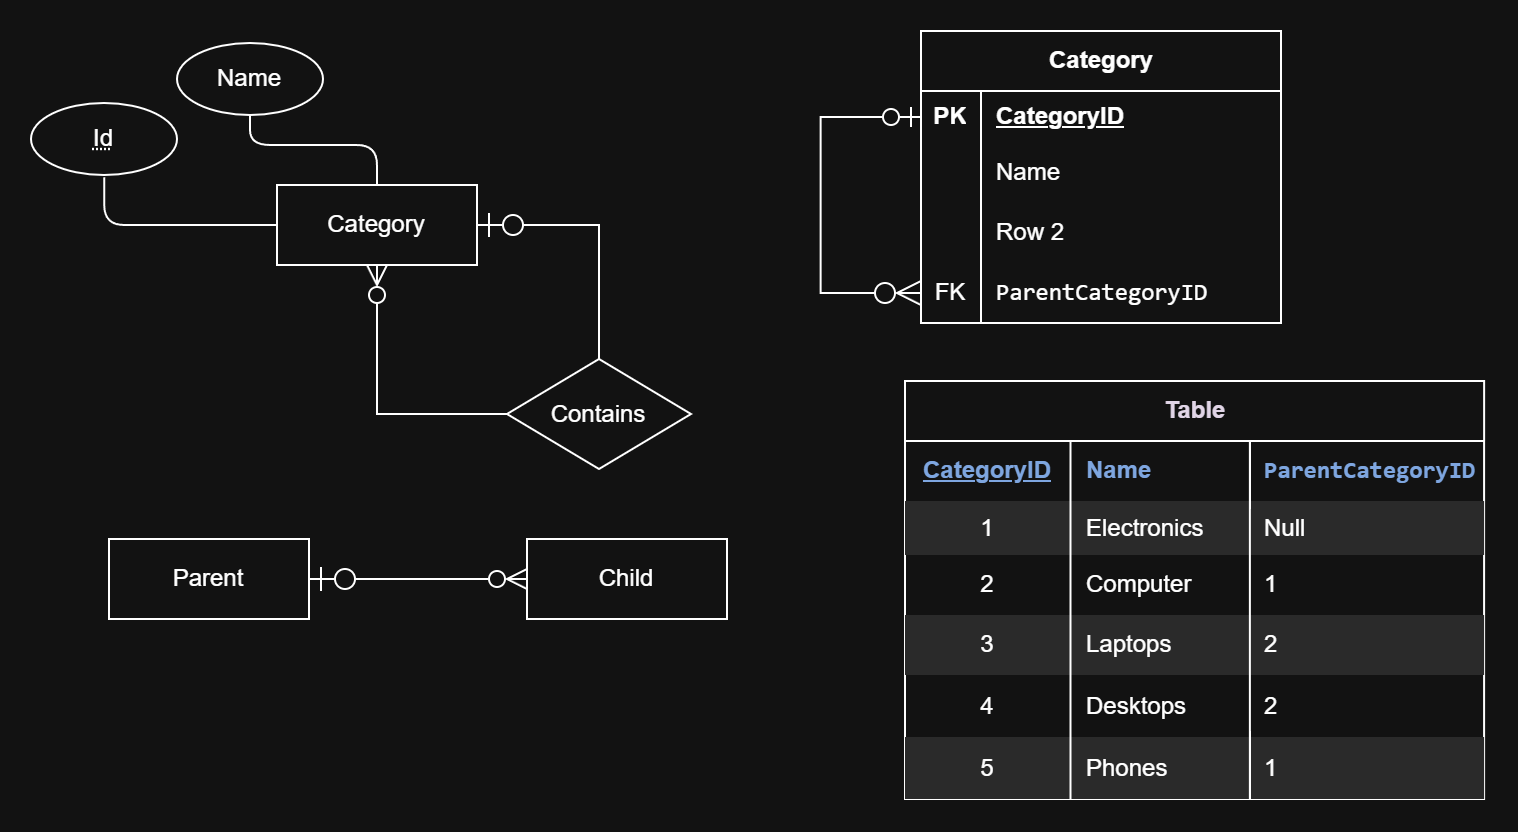

The diagram above was exported from draw.io. Its source (the exported page's mxGraphModel, read from the mxfile embedded in the PNG):
<mxGraphModel dx="1601" dy="1228" grid="0" gridSize="10" guides="1" tooltips="1" connect="1" arrows="1" fold="1" page="0" pageScale="1" pageWidth="850" pageHeight="1100" background="none" math="0" shadow="0">
  <root>
    <mxCell id="0" />
    <mxCell id="1" parent="0" />
    <mxCell id="UVknmmwYW8trKrdRW2um-3" edge="1" parent="1" source="UVknmmwYW8trKrdRW2um-1" style="edgeStyle=orthogonalEdgeStyle;shape=connector;rounded=1;orthogonalLoop=1;jettySize=auto;html=1;strokeColor=default;align=center;verticalAlign=middle;fontFamily=Helvetica;fontSize=11;fontColor=default;labelBackgroundColor=default;defaultLabelBackgroundColor=page;labelPadding=0 4;startArrow=none;startFill=0;startSize=10;endArrow=none;endFill=0;endSize=8;curved=0;entryX=0.502;entryY=1.031;entryDx=0;entryDy=0;entryPerimeter=0;" target="UVknmmwYW8trKrdRW2um-71" value="">
      <mxGeometry relative="1" x="-0.2873" as="geometry">
        <mxPoint x="-158" y="-34.49999999999994" as="targetPoint" />
      </mxGeometry>
    </mxCell>
    <mxCell id="UVknmmwYW8trKrdRW2um-5" edge="1" parent="1" source="UVknmmwYW8trKrdRW2um-1" style="edgeStyle=orthogonalEdgeStyle;shape=connector;rounded=1;orthogonalLoop=1;jettySize=auto;html=1;strokeColor=default;align=center;verticalAlign=middle;fontFamily=Helvetica;fontSize=11;fontColor=default;labelBackgroundColor=default;defaultLabelBackgroundColor=page;labelPadding=0 4;startArrow=none;startFill=0;startSize=10;endArrow=none;endFill=0;endSize=8;curved=0;" target="UVknmmwYW8trKrdRW2um-4" value="">
      <mxGeometry relative="1" as="geometry" />
    </mxCell>
    <mxCell id="UVknmmwYW8trKrdRW2um-7" edge="1" parent="1" source="UVknmmwYW8trKrdRW2um-1" style="edgeStyle=orthogonalEdgeStyle;shape=connector;rounded=0;orthogonalLoop=1;jettySize=auto;html=1;strokeColor=default;align=center;verticalAlign=middle;fontFamily=Helvetica;fontSize=11;fontColor=default;labelBackgroundColor=default;defaultLabelBackgroundColor=page;labelPadding=0 4;startArrow=ERzeroToOne;startFill=0;startSize=10;endArrow=none;endFill=0;endSize=8;" target="UVknmmwYW8trKrdRW2um-6" value="">
      <mxGeometry relative="1" as="geometry" />
    </mxCell>
    <mxCell id="UVknmmwYW8trKrdRW2um-40" edge="1" parent="1" source="UVknmmwYW8trKrdRW2um-35" style="edgeStyle=orthogonalEdgeStyle;shape=connector;rounded=0;orthogonalLoop=1;jettySize=auto;html=1;entryX=0;entryY=0.5;entryDx=0;entryDy=0;strokeColor=default;align=center;verticalAlign=middle;fontFamily=Helvetica;fontSize=11;fontColor=default;labelBackgroundColor=default;defaultLabelBackgroundColor=page;labelPadding=0 4;startArrow=ERzeroToMany;startFill=0;startSize=10;endArrow=ERzeroToOne;endFill=0;endSize=8;" target="UVknmmwYW8trKrdRW2um-26">
      <mxGeometry relative="1" as="geometry">
        <Array as="points">
          <mxPoint x="168.8" y="35" />
          <mxPoint x="168.8" y="-53" />
        </Array>
      </mxGeometry>
    </mxCell>
    <mxCell id="UVknmmwYW8trKrdRW2um-1" parent="1" style="whiteSpace=wrap;html=1;align=center;" value="Category" vertex="1">
      <mxGeometry height="40" width="100" x="-103" y="-19" as="geometry" />
    </mxCell>
    <mxCell id="UVknmmwYW8trKrdRW2um-4" parent="1" style="ellipse;whiteSpace=wrap;html=1;align=center;fontStyle=16;" value="Name" vertex="1">
      <mxGeometry height="36" width="73" x="-153" y="-90" as="geometry" />
    </mxCell>
    <mxCell id="UVknmmwYW8trKrdRW2um-8" edge="1" parent="1" source="UVknmmwYW8trKrdRW2um-6" style="edgeStyle=orthogonalEdgeStyle;shape=connector;rounded=0;orthogonalLoop=1;jettySize=auto;html=1;entryX=0.5;entryY=1;entryDx=0;entryDy=0;strokeColor=default;align=center;verticalAlign=middle;fontFamily=Helvetica;fontSize=11;fontColor=default;labelBackgroundColor=default;defaultLabelBackgroundColor=page;labelPadding=0 4;startArrow=none;startFill=0;startSize=10;endArrow=ERzeroToMany;endFill=0;endSize=8;" target="UVknmmwYW8trKrdRW2um-1">
      <mxGeometry relative="1" as="geometry" />
    </mxCell>
    <mxCell id="UVknmmwYW8trKrdRW2um-6" parent="1" style="shape=rhombus;perimeter=rhombusPerimeter;whiteSpace=wrap;html=1;align=center;strokeColor=default;verticalAlign=middle;fontFamily=Helvetica;fontSize=12;fontColor=default;fontStyle=16;fillColor=default;" value="Contains" vertex="1">
      <mxGeometry height="55" width="92" x="12" y="68" as="geometry" />
    </mxCell>
    <mxCell id="UVknmmwYW8trKrdRW2um-11" edge="1" parent="1" source="UVknmmwYW8trKrdRW2um-9" style="edgeStyle=orthogonalEdgeStyle;shape=connector;rounded=0;orthogonalLoop=1;jettySize=auto;html=1;entryX=0;entryY=0.5;entryDx=0;entryDy=0;strokeColor=default;align=center;verticalAlign=middle;fontFamily=Helvetica;fontSize=11;fontColor=default;labelBackgroundColor=default;defaultLabelBackgroundColor=page;labelPadding=0 4;startArrow=ERzeroToOne;startFill=0;startSize=10;endArrow=ERzeroToMany;endFill=0;endSize=8;" target="UVknmmwYW8trKrdRW2um-10">
      <mxGeometry relative="1" as="geometry" />
    </mxCell>
    <mxCell id="UVknmmwYW8trKrdRW2um-9" parent="1" style="whiteSpace=wrap;html=1;align=center;" value="Parent" vertex="1">
      <mxGeometry height="40" width="100" x="-187" y="158" as="geometry" />
    </mxCell>
    <mxCell id="UVknmmwYW8trKrdRW2um-10" parent="1" style="whiteSpace=wrap;html=1;align=center;fontStyle=0" value="Child" vertex="1">
      <mxGeometry height="40" width="100" x="22" y="158" as="geometry" />
    </mxCell>
    <mxCell id="UVknmmwYW8trKrdRW2um-25" parent="1" style="shape=table;startSize=30;container=1;collapsible=1;childLayout=tableLayout;fixedRows=1;rowLines=0;fontStyle=1;align=center;resizeLast=1;html=1;strokeColor=default;verticalAlign=middle;fontFamily=Helvetica;fontSize=12;fontColor=default;fillColor=default;" value="Category" vertex="1">
      <mxGeometry height="146.0115882025825" width="180" x="219" y="-96" as="geometry" />
    </mxCell>
    <mxCell id="UVknmmwYW8trKrdRW2um-26" parent="UVknmmwYW8trKrdRW2um-25" style="shape=tableRow;horizontal=0;startSize=0;swimlaneHead=0;swimlaneBody=0;fillColor=none;collapsible=0;dropTarget=0;points=[[0,0.5],[1,0.5]];portConstraint=eastwest;strokeColor=default;align=center;verticalAlign=middle;fontFamily=Helvetica;fontSize=12;fontColor=default;fontStyle=16;top=0;left=0;bottom=0;right=0;" value="" vertex="1">
      <mxGeometry height="26" width="180" y="30" as="geometry" />
    </mxCell>
    <mxCell id="UVknmmwYW8trKrdRW2um-27" parent="UVknmmwYW8trKrdRW2um-26" style="shape=partialRectangle;connectable=0;fillColor=none;fontStyle=1;overflow=hidden;whiteSpace=wrap;html=1;strokeColor=default;align=center;verticalAlign=middle;fontFamily=Helvetica;fontSize=12;fontColor=default;top=0;left=0;bottom=0;right=0;" value="PK" vertex="1">
      <mxGeometry height="26" width="30" as="geometry">
        <mxRectangle height="26" width="30" as="alternateBounds" />
      </mxGeometry>
    </mxCell>
    <mxCell id="UVknmmwYW8trKrdRW2um-28" parent="UVknmmwYW8trKrdRW2um-26" style="shape=partialRectangle;connectable=0;fillColor=none;align=left;spacingLeft=6;fontStyle=5;overflow=hidden;whiteSpace=wrap;html=1;strokeColor=inherit;verticalAlign=middle;fontFamily=Helvetica;fontSize=12;fontColor=default;top=0;left=0;bottom=0;right=0;" value="CategoryID" vertex="1">
      <mxGeometry height="26" width="150" x="30" as="geometry">
        <mxRectangle height="26" width="150" as="alternateBounds" />
      </mxGeometry>
    </mxCell>
    <mxCell id="UVknmmwYW8trKrdRW2um-29" parent="UVknmmwYW8trKrdRW2um-25" style="shape=tableRow;horizontal=0;startSize=0;swimlaneHead=0;swimlaneBody=0;fillColor=none;collapsible=0;dropTarget=0;points=[[0,0.5],[1,0.5]];portConstraint=eastwest;strokeColor=default;align=center;verticalAlign=middle;fontFamily=Helvetica;fontSize=12;fontColor=default;fontStyle=16;top=0;left=0;bottom=0;right=0;" value="" vertex="1">
      <mxGeometry height="30" width="180" y="56" as="geometry" />
    </mxCell>
    <mxCell id="UVknmmwYW8trKrdRW2um-30" parent="UVknmmwYW8trKrdRW2um-29" style="shape=partialRectangle;connectable=0;fillColor=none;editable=1;overflow=hidden;whiteSpace=wrap;html=1;strokeColor=default;align=center;verticalAlign=middle;fontFamily=Helvetica;fontSize=12;fontColor=default;fontStyle=16;top=0;left=0;bottom=0;right=0;" value="" vertex="1">
      <mxGeometry height="30" width="30" as="geometry">
        <mxRectangle height="30" width="30" as="alternateBounds" />
      </mxGeometry>
    </mxCell>
    <mxCell id="UVknmmwYW8trKrdRW2um-31" parent="UVknmmwYW8trKrdRW2um-29" style="shape=partialRectangle;connectable=0;fillColor=none;align=left;spacingLeft=6;overflow=hidden;whiteSpace=wrap;html=1;strokeColor=default;verticalAlign=middle;fontFamily=Helvetica;fontSize=12;fontColor=default;fontStyle=16;top=0;left=0;bottom=0;right=0;" value="Name" vertex="1">
      <mxGeometry height="30" width="150" x="30" as="geometry">
        <mxRectangle height="30" width="150" as="alternateBounds" />
      </mxGeometry>
    </mxCell>
    <mxCell id="UVknmmwYW8trKrdRW2um-32" parent="UVknmmwYW8trKrdRW2um-25" style="shape=tableRow;horizontal=0;startSize=0;swimlaneHead=0;swimlaneBody=0;fillColor=none;collapsible=0;dropTarget=0;points=[[0,0.5],[1,0.5]];portConstraint=eastwest;strokeColor=default;align=center;verticalAlign=middle;fontFamily=Helvetica;fontSize=12;fontColor=default;fontStyle=16;top=0;left=0;bottom=0;right=0;" value="" vertex="1">
      <mxGeometry height="30" width="180" y="86" as="geometry" />
    </mxCell>
    <mxCell id="UVknmmwYW8trKrdRW2um-33" parent="UVknmmwYW8trKrdRW2um-32" style="shape=partialRectangle;connectable=0;fillColor=none;editable=1;overflow=hidden;whiteSpace=wrap;html=1;strokeColor=default;align=center;verticalAlign=middle;fontFamily=Helvetica;fontSize=12;fontColor=default;fontStyle=16;top=0;left=0;bottom=0;right=0;" value="" vertex="1">
      <mxGeometry height="30" width="30" as="geometry">
        <mxRectangle height="30" width="30" as="alternateBounds" />
      </mxGeometry>
    </mxCell>
    <mxCell id="UVknmmwYW8trKrdRW2um-34" parent="UVknmmwYW8trKrdRW2um-32" style="shape=partialRectangle;connectable=0;fillColor=none;align=left;spacingLeft=6;overflow=hidden;whiteSpace=wrap;html=1;strokeColor=default;verticalAlign=middle;fontFamily=Helvetica;fontSize=12;fontColor=default;fontStyle=16;top=0;left=0;bottom=0;right=0;" value="Row 2" vertex="1">
      <mxGeometry height="30" width="150" x="30" as="geometry">
        <mxRectangle height="30" width="150" as="alternateBounds" />
      </mxGeometry>
    </mxCell>
    <mxCell id="UVknmmwYW8trKrdRW2um-35" parent="UVknmmwYW8trKrdRW2um-25" style="shape=tableRow;horizontal=0;startSize=0;swimlaneHead=0;swimlaneBody=0;fillColor=none;collapsible=0;dropTarget=0;points=[[0,0.5],[1,0.5]];portConstraint=eastwest;strokeColor=default;align=center;verticalAlign=middle;fontFamily=Helvetica;fontSize=12;fontColor=default;fontStyle=16;top=0;left=0;bottom=0;right=0;" value="" vertex="1">
      <mxGeometry height="30" width="180" y="116" as="geometry" />
    </mxCell>
    <mxCell id="UVknmmwYW8trKrdRW2um-36" parent="UVknmmwYW8trKrdRW2um-35" style="shape=partialRectangle;connectable=0;fillColor=none;editable=1;overflow=hidden;whiteSpace=wrap;html=1;strokeColor=default;align=center;verticalAlign=middle;fontFamily=Helvetica;fontSize=12;fontColor=default;fontStyle=16;top=0;left=0;bottom=0;right=0;" value="FK" vertex="1">
      <mxGeometry height="30" width="30" as="geometry">
        <mxRectangle height="30" width="30" as="alternateBounds" />
      </mxGeometry>
    </mxCell>
    <mxCell id="UVknmmwYW8trKrdRW2um-37" parent="UVknmmwYW8trKrdRW2um-35" style="shape=partialRectangle;connectable=0;fillColor=none;align=left;spacingLeft=6;overflow=hidden;whiteSpace=wrap;html=1;strokeColor=default;verticalAlign=middle;fontFamily=Helvetica;fontSize=12;fontColor=default;fontStyle=16;top=0;left=0;bottom=0;right=0;" value="&lt;code&gt;ParentCategoryID&lt;/code&gt;" vertex="1">
      <mxGeometry height="30" width="150" x="30" as="geometry">
        <mxRectangle height="30" width="150" as="alternateBounds" />
      </mxGeometry>
    </mxCell>
    <mxCell id="UVknmmwYW8trKrdRW2um-41" parent="1" style="shape=table;startSize=30;container=1;collapsible=1;childLayout=tableLayout;fixedRows=1;rowLines=0;fontStyle=1;align=center;resizeLast=1;html=1;evenRowColor=light-dark(#F5F5F5, #2A2A2A);evenColumnColor=none;fontColor=light-dark(#000000,#E1D5E7);" value="Table" vertex="1">
      <mxGeometry height="209" width="289.5486113136938" x="211" y="79" as="geometry" />
    </mxCell>
    <mxCell id="UVknmmwYW8trKrdRW2um-42" parent="UVknmmwYW8trKrdRW2um-41" style="shape=tableRow;horizontal=0;startSize=0;swimlaneHead=0;swimlaneBody=0;fillColor=none;collapsible=0;dropTarget=0;points=[[0,0.5],[1,0.5]];portConstraint=eastwest;top=0;left=0;bottom=0;right=0;fontColor=light-dark(#000000,#7EA6E0);" value="" vertex="1">
      <mxGeometry height="30" width="289.5486113136938" y="30" as="geometry" />
    </mxCell>
    <mxCell id="UVknmmwYW8trKrdRW2um-43" parent="UVknmmwYW8trKrdRW2um-42" style="shape=partialRectangle;connectable=0;fillColor=none;fontStyle=5;overflow=hidden;whiteSpace=wrap;html=1;top=0;left=0;bottom=0;right=0;fontColor=light-dark(#000000,#7EA6E0);align=center;" value="CategoryID" vertex="1">
      <mxGeometry height="30" width="82.75230068630637" as="geometry">
        <mxRectangle height="30" width="82.75230068630637" as="alternateBounds" />
      </mxGeometry>
    </mxCell>
    <mxCell id="UVknmmwYW8trKrdRW2um-44" parent="UVknmmwYW8trKrdRW2um-42" style="shape=partialRectangle;connectable=0;fillColor=none;align=left;spacingLeft=6;fontStyle=1;overflow=hidden;whiteSpace=wrap;html=1;top=0;left=0;bottom=0;right=0;labelBackgroundColor=none;fontColor=light-dark(#000000,#7EA6E0);" value="Name" vertex="1">
      <mxGeometry height="30" width="89.68519951627613" x="82.75230068630637" as="geometry">
        <mxRectangle height="30" width="89.68519951627613" as="alternateBounds" />
      </mxGeometry>
    </mxCell>
    <mxCell id="UVknmmwYW8trKrdRW2um-46" parent="UVknmmwYW8trKrdRW2um-42" style="shape=partialRectangle;connectable=0;fillColor=none;align=left;spacingLeft=6;fontStyle=1;overflow=hidden;whiteSpace=wrap;html=1;top=0;left=0;bottom=0;right=0;fontColor=light-dark(#000000,#7EA6E0);" value="&lt;code&gt;ParentCategoryID&lt;/code&gt;" vertex="1">
      <mxGeometry height="30" width="117.11111111111131" x="172.4375002025825" as="geometry">
        <mxRectangle height="30" width="117.11111111111131" as="alternateBounds" />
      </mxGeometry>
    </mxCell>
    <mxCell id="UVknmmwYW8trKrdRW2um-47" parent="UVknmmwYW8trKrdRW2um-41" style="shape=tableRow;horizontal=0;startSize=0;swimlaneHead=0;swimlaneBody=0;fillColor=none;collapsible=0;dropTarget=0;points=[[0,0.5],[1,0.5]];portConstraint=eastwest;top=0;left=0;bottom=0;right=0;" value="" vertex="1">
      <mxGeometry height="27" width="289.5486113136938" y="60" as="geometry" />
    </mxCell>
    <mxCell id="UVknmmwYW8trKrdRW2um-48" parent="UVknmmwYW8trKrdRW2um-47" style="shape=partialRectangle;connectable=0;fillColor=none;editable=1;overflow=hidden;whiteSpace=wrap;html=1;top=0;left=0;bottom=0;right=0;" value="1" vertex="1">
      <mxGeometry height="27" width="82.75230068630637" as="geometry">
        <mxRectangle height="27" width="82.75230068630637" as="alternateBounds" />
      </mxGeometry>
    </mxCell>
    <mxCell id="UVknmmwYW8trKrdRW2um-49" parent="UVknmmwYW8trKrdRW2um-47" style="shape=partialRectangle;connectable=0;fillColor=none;align=left;spacingLeft=6;overflow=hidden;whiteSpace=wrap;html=1;top=0;left=0;bottom=0;right=0;" value="Electronics" vertex="1">
      <mxGeometry height="27" width="89.68519951627613" x="82.75230068630637" as="geometry">
        <mxRectangle height="27" width="89.68519951627613" as="alternateBounds" />
      </mxGeometry>
    </mxCell>
    <mxCell id="UVknmmwYW8trKrdRW2um-51" parent="UVknmmwYW8trKrdRW2um-47" style="shape=partialRectangle;connectable=0;fillColor=none;align=left;spacingLeft=6;overflow=hidden;whiteSpace=wrap;html=1;top=0;left=0;bottom=0;right=0;" value="Null" vertex="1">
      <mxGeometry height="27" width="117.11111111111131" x="172.4375002025825" as="geometry">
        <mxRectangle height="27" width="117.11111111111131" as="alternateBounds" />
      </mxGeometry>
    </mxCell>
    <mxCell id="UVknmmwYW8trKrdRW2um-52" parent="UVknmmwYW8trKrdRW2um-41" style="shape=tableRow;horizontal=0;startSize=0;swimlaneHead=0;swimlaneBody=0;fillColor=none;collapsible=0;dropTarget=0;points=[[0,0.5],[1,0.5]];portConstraint=eastwest;top=0;left=0;bottom=0;right=0;" value="" vertex="1">
      <mxGeometry height="30" width="289.5486113136938" y="87" as="geometry" />
    </mxCell>
    <mxCell id="UVknmmwYW8trKrdRW2um-53" parent="UVknmmwYW8trKrdRW2um-52" style="shape=partialRectangle;connectable=0;fillColor=none;editable=1;overflow=hidden;whiteSpace=wrap;html=1;top=0;left=0;bottom=0;right=0;" value="2" vertex="1">
      <mxGeometry height="30" width="82.75230068630637" as="geometry">
        <mxRectangle height="30" width="82.75230068630637" as="alternateBounds" />
      </mxGeometry>
    </mxCell>
    <mxCell id="UVknmmwYW8trKrdRW2um-54" parent="UVknmmwYW8trKrdRW2um-52" style="shape=partialRectangle;connectable=0;fillColor=none;align=left;spacingLeft=6;overflow=hidden;whiteSpace=wrap;html=1;top=0;left=0;bottom=0;right=0;" value="Computer" vertex="1">
      <mxGeometry height="30" width="89.68519951627613" x="82.75230068630637" as="geometry">
        <mxRectangle height="30" width="89.68519951627613" as="alternateBounds" />
      </mxGeometry>
    </mxCell>
    <mxCell id="UVknmmwYW8trKrdRW2um-56" parent="UVknmmwYW8trKrdRW2um-52" style="shape=partialRectangle;connectable=0;fillColor=none;align=left;spacingLeft=6;overflow=hidden;whiteSpace=wrap;html=1;top=0;left=0;bottom=0;right=0;" value="1" vertex="1">
      <mxGeometry height="30" width="117.11111111111131" x="172.4375002025825" as="geometry">
        <mxRectangle height="30" width="117.11111111111131" as="alternateBounds" />
      </mxGeometry>
    </mxCell>
    <mxCell id="UVknmmwYW8trKrdRW2um-57" parent="UVknmmwYW8trKrdRW2um-41" style="shape=tableRow;horizontal=0;startSize=0;swimlaneHead=0;swimlaneBody=0;fillColor=none;collapsible=0;dropTarget=0;points=[[0,0.5],[1,0.5]];portConstraint=eastwest;top=0;left=0;bottom=0;right=0;" value="" vertex="1">
      <mxGeometry height="30" width="289.5486113136938" y="117" as="geometry" />
    </mxCell>
    <mxCell id="UVknmmwYW8trKrdRW2um-58" parent="UVknmmwYW8trKrdRW2um-57" style="shape=partialRectangle;connectable=0;fillColor=none;editable=1;overflow=hidden;whiteSpace=wrap;html=1;top=0;left=0;bottom=0;right=0;" value="3" vertex="1">
      <mxGeometry height="30" width="82.75230068630637" as="geometry">
        <mxRectangle height="30" width="82.75230068630637" as="alternateBounds" />
      </mxGeometry>
    </mxCell>
    <mxCell id="UVknmmwYW8trKrdRW2um-59" parent="UVknmmwYW8trKrdRW2um-57" style="shape=partialRectangle;connectable=0;fillColor=none;align=left;spacingLeft=6;overflow=hidden;whiteSpace=wrap;html=1;top=0;left=0;bottom=0;right=0;" value="Laptops" vertex="1">
      <mxGeometry height="30" width="89.68519951627613" x="82.75230068630637" as="geometry">
        <mxRectangle height="30" width="89.68519951627613" as="alternateBounds" />
      </mxGeometry>
    </mxCell>
    <mxCell id="UVknmmwYW8trKrdRW2um-61" parent="UVknmmwYW8trKrdRW2um-57" style="shape=partialRectangle;connectable=0;fillColor=none;align=left;spacingLeft=6;overflow=hidden;whiteSpace=wrap;html=1;top=0;left=0;bottom=0;right=0;" value="2" vertex="1">
      <mxGeometry height="30" width="117.11111111111131" x="172.4375002025825" as="geometry">
        <mxRectangle height="30" width="117.11111111111131" as="alternateBounds" />
      </mxGeometry>
    </mxCell>
    <mxCell id="UVknmmwYW8trKrdRW2um-62" parent="UVknmmwYW8trKrdRW2um-41" style="shape=tableRow;horizontal=0;startSize=0;swimlaneHead=0;swimlaneBody=0;fillColor=none;collapsible=0;dropTarget=0;points=[[0,0.5],[1,0.5]];portConstraint=eastwest;top=0;left=0;bottom=0;right=0;" vertex="1">
      <mxGeometry height="31" width="289.5486113136938" y="147" as="geometry" />
    </mxCell>
    <mxCell id="UVknmmwYW8trKrdRW2um-63" parent="UVknmmwYW8trKrdRW2um-62" style="shape=partialRectangle;connectable=0;fillColor=none;editable=1;overflow=hidden;whiteSpace=wrap;html=1;top=0;left=0;bottom=0;right=0;" value="4" vertex="1">
      <mxGeometry height="31" width="82.75230068630637" as="geometry">
        <mxRectangle height="31" width="82.75230068630637" as="alternateBounds" />
      </mxGeometry>
    </mxCell>
    <mxCell id="UVknmmwYW8trKrdRW2um-64" parent="UVknmmwYW8trKrdRW2um-62" style="shape=partialRectangle;connectable=0;fillColor=none;align=left;spacingLeft=6;overflow=hidden;whiteSpace=wrap;html=1;top=0;left=0;bottom=0;right=0;" value="Desktops" vertex="1">
      <mxGeometry height="31" width="89.68519951627613" x="82.75230068630637" as="geometry">
        <mxRectangle height="31" width="89.68519951627613" as="alternateBounds" />
      </mxGeometry>
    </mxCell>
    <mxCell id="UVknmmwYW8trKrdRW2um-66" parent="UVknmmwYW8trKrdRW2um-62" style="shape=partialRectangle;connectable=0;fillColor=none;align=left;spacingLeft=6;overflow=hidden;whiteSpace=wrap;html=1;top=0;left=0;bottom=0;right=0;" value="2" vertex="1">
      <mxGeometry height="31" width="117.11111111111131" x="172.4375002025825" as="geometry">
        <mxRectangle height="31" width="117.11111111111131" as="alternateBounds" />
      </mxGeometry>
    </mxCell>
    <mxCell id="UVknmmwYW8trKrdRW2um-67" parent="UVknmmwYW8trKrdRW2um-41" style="shape=tableRow;horizontal=0;startSize=0;swimlaneHead=0;swimlaneBody=0;fillColor=none;collapsible=0;dropTarget=0;points=[[0,0.5],[1,0.5]];portConstraint=eastwest;top=0;left=0;bottom=0;right=0;" vertex="1">
      <mxGeometry height="31" width="289.5486113136938" y="178" as="geometry" />
    </mxCell>
    <mxCell id="UVknmmwYW8trKrdRW2um-68" parent="UVknmmwYW8trKrdRW2um-67" style="shape=partialRectangle;connectable=0;fillColor=none;editable=1;overflow=hidden;whiteSpace=wrap;html=1;top=0;left=0;bottom=0;right=0;" value="5" vertex="1">
      <mxGeometry height="31" width="82.75230068630637" as="geometry">
        <mxRectangle height="31" width="82.75230068630637" as="alternateBounds" />
      </mxGeometry>
    </mxCell>
    <mxCell id="UVknmmwYW8trKrdRW2um-69" parent="UVknmmwYW8trKrdRW2um-67" style="shape=partialRectangle;connectable=0;fillColor=none;align=left;spacingLeft=6;overflow=hidden;whiteSpace=wrap;html=1;top=0;left=0;bottom=0;right=0;" value="Phones" vertex="1">
      <mxGeometry height="31" width="89.68519951627613" x="82.75230068630637" as="geometry">
        <mxRectangle height="31" width="89.68519951627613" as="alternateBounds" />
      </mxGeometry>
    </mxCell>
    <mxCell id="UVknmmwYW8trKrdRW2um-70" parent="UVknmmwYW8trKrdRW2um-67" style="shape=partialRectangle;connectable=0;fillColor=none;align=left;spacingLeft=6;overflow=hidden;whiteSpace=wrap;html=1;top=0;left=0;bottom=0;right=0;" value="1" vertex="1">
      <mxGeometry height="31" width="117.11111111111131" x="172.4375002025825" as="geometry">
        <mxRectangle height="31" width="117.11111111111131" as="alternateBounds" />
      </mxGeometry>
    </mxCell>
    <mxCell id="UVknmmwYW8trKrdRW2um-71" parent="1" style="ellipse;whiteSpace=wrap;html=1;align=center;fontStyle=20;" value="Id" vertex="1">
      <mxGeometry height="36" width="73" x="-226" y="-60" as="geometry" />
    </mxCell>
  </root>
</mxGraphModel>